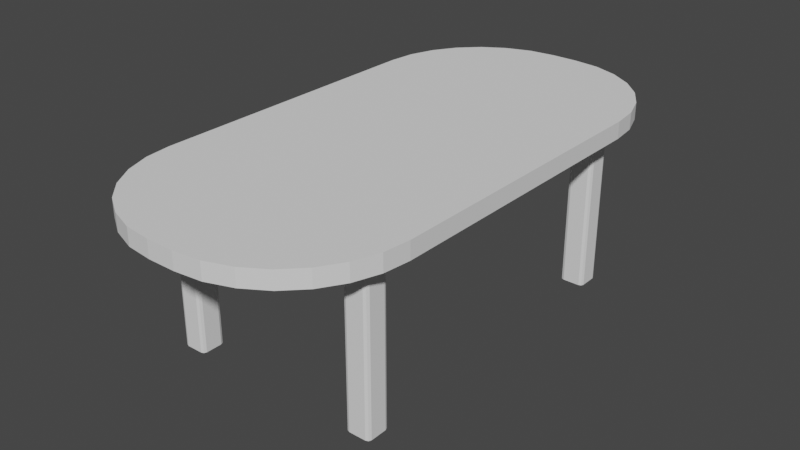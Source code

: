 # Source: table_ov220.blend  (saved by Blender 3.4.6; exported with 4.5.12 LTS)
import bpy
from mathutils import Matrix  # noqa: F401  (used for matrix-valued properties, if any)

bpy.ops.wm.read_factory_settings(use_empty=True)
scene = bpy.context.scene
scene.name = 'Scene'

# ---- collections
col_collection = bpy.data.collections.new('Collection'); scene.collection.children.link(col_collection)

# ---- world
world_world = bpy.data.worlds.new('World'); scene.world = world_world
world_world.use_nodes = True; world_world.node_tree.nodes.clear()
_N = world_world.node_tree.nodes; _L = world_world.node_tree.links
n0 = _N.new('ShaderNodeOutputWorld'); n0.name = 'World Output'; n0.location = (300, 300)
n1 = _N.new('ShaderNodeBackground'); n1.name = 'Background'; n1.location = (10, 300)
n1.inputs[0].default_value = (0.05088, 0.05088, 0.05088, 1.0)
_L.new(n1.outputs[0], n0.inputs[0])
n0.is_active_output = True
world_world.color = (0.05088, 0.05088, 0.05088)
world_world.use_sun_shadow = False
world_world.sun_shadow_jitter_overblur = 0.0

# ---- meshes
me_x = bpy.data.meshes.new('Куб')
me_x.from_pydata([(-0.435, -0.6984, -0.0798), (-0.45, -0.6834, -0.0798), (-0.4456, -0.694, -0.0798), (-0.45, -0.6834, -0.02982), (-0.435, -0.6984, -0.02982), (-0.4456, -0.694, -0.02982), (-0.45, 0.6915, -0.0798), (-0.435, 0.7065, -0.0798), (-0.4456, 0.7022, -0.0798), (-0.435, 0.7065, -0.02982), (-0.45, 0.6915, -0.02982), (-0.4456, 0.7022, -0.02982), (0.45, -0.6834, -0.0798), (0.435, -0.6984, -0.0798), (0.4456, -0.694, -0.0798), (0.435, -0.6984, -0.02982), (0.45, -0.6834, -0.02982), (0.4456, -0.694, -0.02982), (0.435, 0.7065, -0.0798), (0.45, 0.6915, -0.0798), (0.4456, 0.7022, -0.0798), (0.45, 0.6915, -0.02982), (0.435, 0.7065, -0.02982), (0.4456, 0.7022, -0.02982), (-0.435, -0.6984, -0.6998), (-0.45, -0.6834, -0.6998), (-0.4456, -0.694, -0.6998), (-0.45, -0.6834, -0.0798), (-0.435, -0.6984, -0.0798), (-0.4456, -0.694, -0.0798), (-0.45, -0.6134, -0.6998), (-0.435, -0.5984, -0.6998), (-0.4456, -0.6028, -0.6998), (-0.435, -0.5984, -0.0798), (-0.45, -0.6134, -0.0798), (-0.4456, -0.6028, -0.0798), (-0.35, -0.6834, -0.6998), (-0.365, -0.6984, -0.6998), (-0.3544, -0.694, -0.6998), (-0.365, -0.6984, -0.0798), (-0.35, -0.6834, -0.0798), (-0.3544, -0.694, -0.0798), (-0.365, -0.5984, -0.6998), (-0.35, -0.6134, -0.6998), (-0.3544, -0.6028, -0.6998), (-0.35, -0.6134, -0.0798), (-0.365, -0.5984, -0.0798), (-0.3544, -0.6028, -0.0798), (-0.435, 0.6065, -0.6996), (-0.45, 0.6215, -0.6996), (-0.4456, 0.6109, -0.6996), (-0.45, 0.6215, -0.0798), (-0.435, 0.6065, -0.0798), (-0.4456, 0.6109, -0.0798), (-0.45, 0.6915, -0.6996), (-0.435, 0.7065, -0.6996), (-0.4456, 0.7021, -0.6996), (-0.435, 0.7065, -0.0798), (-0.45, 0.6915, -0.0798), (-0.4456, 0.7021, -0.0798), (-0.35, 0.6215, -0.6996), (-0.365, 0.6065, -0.6996), (-0.3544, 0.6109, -0.6996), (-0.365, 0.6065, -0.0798), (-0.35, 0.6215, -0.0798), (-0.3544, 0.6109, -0.0798), (-0.365, 0.7065, -0.6996), (-0.35, 0.6915, -0.6996), (-0.3544, 0.7021, -0.6996), (-0.35, 0.6915, -0.0798), (-0.365, 0.7065, -0.0798), (-0.3544, 0.7021, -0.0798), (0.365, -0.6984, -0.7), (0.35, -0.6834, -0.7), (0.3544, -0.694, -0.7), (0.35, -0.6834, -0.07979), (0.365, -0.6984, -0.07979), (0.3544, -0.694, -0.07979), (0.35, -0.6134, -0.7), (0.365, -0.5984, -0.7), (0.3544, -0.6028, -0.7), (0.365, -0.5984, -0.07979), (0.35, -0.6134, -0.07979), (0.3544, -0.6028, -0.07979), (0.45, -0.6834, -0.7), (0.435, -0.6984, -0.7), (0.4456, -0.694, -0.7), (0.435, -0.6984, -0.07979), (0.45, -0.6834, -0.07979), (0.4456, -0.694, -0.07979), (0.435, -0.5984, -0.7), (0.45, -0.6134, -0.7), (0.4456, -0.6028, -0.7), (0.45, -0.6134, -0.07979), (0.435, -0.5984, -0.07979), (0.4456, -0.6028, -0.07979), (0.365, 0.6065, -0.6996), (0.35, 0.6215, -0.6996), (0.3544, 0.6109, -0.6996), (0.35, 0.6215, -0.07979), (0.365, 0.6065, -0.07979), (0.3544, 0.6109, -0.07979), (0.35, 0.6915, -0.6996), (0.365, 0.7065, -0.6996), (0.3544, 0.7021, -0.6996), (0.365, 0.7065, -0.07979), (0.35, 0.6915, -0.07979), (0.3544, 0.7021, -0.07979), (0.45, 0.6215, -0.6996), (0.435, 0.6065, -0.6996), (0.4456, 0.6109, -0.6996), (0.435, 0.6065, -0.07979), (0.45, 0.6215, -0.07979), (0.4456, 0.6109, -0.07979), (0.435, 0.7065, -0.6996), (0.45, 0.6915, -0.6996), (0.4456, 0.7021, -0.6996), (0.45, 0.6915, -0.07979), (0.435, 0.7065, -0.07979), (0.4456, 0.7021, -0.07979), (-0.05629, -1.1, -0.03061), (-0.5476, -0.6086, -0.03061), (-0.1656, -1.088, -0.03061), (-0.2695, -1.051, -0.03061), (-0.3626, -0.9928, -0.03061), (-0.4404, -0.915, -0.03061), (-0.499, -0.8218, -0.03061), (-0.5353, -0.718, -0.03061), (-0.5476, -0.6086, 0.03939), (-0.05629, -1.1, 0.03939), (-0.5353, -0.718, 0.03939), (-0.499, -0.8218, 0.03939), (-0.4405, -0.915, 0.03939), (-0.3626, -0.9928, 0.03939), (-0.2695, -1.051, 0.03939), (-0.1656, -1.088, 0.03939), (-0.5476, 0.6086, -0.03061), (-0.05629, 1.1, -0.03061), (-0.5353, 0.718, -0.03061), (-0.499, 0.8218, -0.03061), (-0.4405, 0.915, -0.03061), (-0.3626, 0.9928, -0.03061), (-0.2695, 1.051, -0.03061), (-0.1656, 1.088, -0.03061), (-0.05629, 1.1, 0.03939), (-0.5476, 0.6086, 0.03939), (-0.1656, 1.088, 0.03939), (-0.2695, 1.051, 0.03939), (-0.3626, 0.9928, 0.03939), (-0.4404, 0.915, 0.03939), (-0.499, 0.8218, 0.03939), (-0.5353, 0.718, 0.03939), (0.5476, -0.6086, -0.03061), (0.05629, -1.1, -0.03061), (0.5353, -0.718, -0.03061), (0.499, -0.8218, -0.03061), (0.4405, -0.915, -0.03061), (0.3626, -0.9928, -0.03061), (0.2695, -1.051, -0.03061), (0.1656, -1.088, -0.03061), (0.05629, -1.1, 0.03939), (0.5476, -0.6086, 0.03939), (0.1656, -1.088, 0.03939), (0.2695, -1.051, 0.03939), (0.3626, -0.9928, 0.03939), (0.4404, -0.915, 0.03939), (0.499, -0.8218, 0.03939), (0.5353, -0.718, 0.03939), (0.05629, 1.1, -0.03061), (0.5476, 0.6086, -0.03061), (0.1656, 1.088, -0.03061), (0.2695, 1.051, -0.03061), (0.3626, 0.9928, -0.03061), (0.4404, 0.915, -0.03061), (0.499, 0.8218, -0.03061), (0.5353, 0.718, -0.03061), (0.5476, 0.6086, 0.03939), (0.05629, 1.1, 0.03939), (0.5353, 0.718, 0.03939), (0.499, 0.8218, 0.03939), (0.4405, 0.915, 0.03939), (0.3626, 0.9928, 0.03939), (0.2695, 1.051, 0.03939), (0.1656, 1.088, 0.03939)], [], [(153, 160, 129, 120), (169, 176, 161, 152), (176, 178, 179, 180, 181, 182, 183, 177, 144, 146, 147, 148, 149, 150, 151, 145, 128, 130, 131, 132, 133, 134, 135, 129, 160, 162, 163, 164, 165, 166, 167, 161), (121, 128, 145, 136), (137, 144, 177, 168), (13, 15, 4, 0), (19, 21, 16, 12), (30, 32, 31, 42, 44, 43, 36, 38, 37, 24, 26, 25), (21, 23, 22, 9, 11, 10, 3, 5, 4, 15, 17, 16), (1, 3, 10, 6), (7, 9, 22, 18), (37, 39, 28, 24), (43, 45, 40, 36), (54, 56, 55, 66, 68, 67, 60, 62, 61, 48, 50, 49), (45, 47, 46, 33, 35, 34, 27, 29, 28, 39, 41, 40), (25, 27, 34, 30), (31, 33, 46, 42), (61, 63, 52, 48), (67, 69, 64, 60), (78, 80, 79, 90, 92, 91, 84, 86, 85, 72, 74, 73), (69, 71, 70, 57, 59, 58, 51, 53, 52, 63, 65, 64), (49, 51, 58, 54), (55, 57, 70, 66), (85, 87, 76, 72), (91, 93, 88, 84), (102, 104, 103, 114, 116, 115, 108, 110, 109, 96, 98, 97), (93, 95, 94, 81, 83, 82, 75, 77, 76, 87, 89, 88), (73, 75, 82, 78), (79, 81, 94, 90), (109, 111, 100, 96), (115, 117, 112, 108), (117, 119, 118, 105, 107, 106, 99, 101, 100, 111, 113, 112), (97, 99, 106, 102), (103, 105, 118, 114), (0, 4, 5, 2), (2, 5, 3, 1), (9, 7, 8, 11), (11, 8, 6, 10), (21, 19, 20, 23), (23, 20, 18, 22), (15, 13, 14, 17), (17, 14, 12, 16), (24, 28, 29, 26), (26, 29, 27, 25), (33, 31, 32, 35), (35, 32, 30, 34), (45, 43, 44, 47), (47, 44, 42, 46), (39, 37, 38, 41), (41, 38, 36, 40), (48, 52, 53, 50), (50, 53, 51, 49), (57, 55, 56, 59), (59, 56, 54, 58), (69, 67, 68, 71), (71, 68, 66, 70), (63, 61, 62, 65), (65, 62, 60, 64), (72, 76, 77, 74), (74, 77, 75, 73), (81, 79, 80, 83), (83, 80, 78, 82), (93, 91, 92, 95), (95, 92, 90, 94), (87, 85, 86, 89), (89, 86, 84, 88), (96, 100, 101, 98), (98, 101, 99, 97), (105, 103, 104, 107), (107, 104, 102, 106), (117, 115, 116, 119), (119, 116, 114, 118), (111, 109, 110, 113), (113, 110, 108, 112), (6, 8, 7, 18, 20, 19, 12, 14, 13, 0, 2, 1), (120, 129, 135, 122), (122, 135, 134, 123), (123, 134, 133, 124), (124, 133, 132, 125), (125, 132, 131, 126), (126, 131, 130, 127), (127, 130, 128, 121), (144, 137, 143, 146), (146, 143, 142, 147), (147, 142, 141, 148), (148, 141, 140, 149), (149, 140, 139, 150), (150, 139, 138, 151), (151, 138, 136, 145), (176, 169, 175, 178), (178, 175, 174, 179), (179, 174, 173, 180), (180, 173, 172, 181), (181, 172, 171, 182), (182, 171, 170, 183), (183, 170, 168, 177), (160, 153, 159, 162), (162, 159, 158, 163), (163, 158, 157, 164), (164, 157, 156, 165), (165, 156, 155, 166), (166, 155, 154, 167), (167, 154, 152, 161), (136, 138, 139, 140, 141, 142, 143, 137, 168, 170, 171, 172, 173, 174, 175, 169, 152, 154, 155, 156, 157, 158, 159, 153, 120, 122, 123, 124, 125, 126, 127, 121)])
_uv = me_x.uv_layers.new(name='UVКарта')
_uv.uv.foreach_set('vector', [0.375, 0.8622, 0.625, 0.8622, 0.625, 0.8878, 0.375, 0.8878, 0.375, 0.5558, 0.625, 0.5558, 0.625, 0.6942, 0.375, 0.6942, 0.625, 0.5558, 0.6278, 0.5434, 0.6361, 0.5316, 0.6495, 0.521, 0.6672, 0.5122, 0.6885, 0.5055, 0.7122, 0.5014, 0.7372, 0.5, 0.7628, 0.5, 0.7878, 0.5014, 0.8115, 0.5055, 0.8328, 0.5122, 0.8505, 0.521, 0.8639, 0.5316, 0.8722, 0.5434, 0.875, 0.5558, 0.875, 0.6942, 0.8722, 0.7066, 0.8639, 0.7184, 0.8505, 0.729, 0.8328, 0.7378, 0.8115, 0.7445, 0.7878, 0.7486, 0.7628, 0.75, 0.7372, 0.75, 0.7122, 0.7486, 0.6885, 0.7445, 0.6672, 0.7378, 0.6495, 0.729, 0.6361, 0.7184, 0.6278, 0.7066, 0.625, 0.6942, 0.375, 0.05584, 0.625, 0.05584, 0.625, 0.1942, 0.375, 0.1942, 0.375, 0.3622, 0.625, 0.3622, 0.625, 0.3878, 0.375, 0.3878, 0.375, 0.7542, 0.625, 0.7542, 0.625, 0.9958, 0.375, 0.9958, 0.375, 0.5019, 0.625, 0.5019, 0.625, 0.7481, 0.375, 0.7481, 0.125, 0.5375, 0.136, 0.511, 0.1625, 0.5, 0.3375, 0.5, 0.364, 0.511, 0.375, 0.5375, 0.375, 0.7125, 0.364, 0.739, 0.3375, 0.75, 0.1625, 0.75, 0.136, 0.739, 0.125, 0.7125, 0.625, 0.5019, 0.6262, 0.5005, 0.6292, 0.5, 0.8708, 0.5, 0.8738, 0.5005, 0.875, 0.5019, 0.875, 0.7481, 0.8738, 0.7495, 0.8708, 0.75, 0.6292, 0.75, 0.6262, 0.7495, 0.625, 0.7481, 0.375, 0.001875, 0.625, 0.001875, 0.625, 0.2481, 0.375, 0.2481, 0.375, 0.2542, 0.625, 0.2542, 0.625, 0.4958, 0.375, 0.4958, 0.375, 0.7875, 0.625, 0.7875, 0.625, 0.9625, 0.375, 0.9625, 0.375, 0.5375, 0.625, 0.5375, 0.625, 0.7125, 0.375, 0.7125, 0.125, 0.5375, 0.136, 0.511, 0.1625, 0.5, 0.3375, 0.5, 0.364, 0.511, 0.375, 0.5375, 0.375, 0.7125, 0.364, 0.739, 0.3375, 0.75, 0.1625, 0.75, 0.136, 0.739, 0.125, 0.7125, 0.625, 0.5375, 0.636, 0.511, 0.6625, 0.5, 0.8375, 0.5, 0.864, 0.511, 0.875, 0.5375, 0.875, 0.7125, 0.864, 0.739, 0.8375, 0.75, 0.6625, 0.75, 0.636, 0.739, 0.625, 0.7125, 0.375, 0.0375, 0.625, 0.0375, 0.625, 0.2125, 0.375, 0.2125, 0.375, 0.2875, 0.625, 0.2875, 0.625, 0.4625, 0.375, 0.4625, 0.375, 0.7875, 0.625, 0.7875, 0.625, 0.9625, 0.375, 0.9625, 0.375, 0.5375, 0.625, 0.5375, 0.625, 0.7125, 0.375, 0.7125, 0.125, 0.5375, 0.136, 0.511, 0.1625, 0.5, 0.3375, 0.5, 0.364, 0.511, 0.375, 0.5375, 0.375, 0.7125, 0.364, 0.739, 0.3375, 0.75, 0.1625, 0.75, 0.136, 0.739, 0.125, 0.7125, 0.625, 0.5375, 0.636, 0.511, 0.6625, 0.5, 0.8375, 0.5, 0.864, 0.511, 0.875, 0.5375, 0.875, 0.7125, 0.864, 0.739, 0.8375, 0.75, 0.6625, 0.75, 0.636, 0.739, 0.625, 0.7125, 0.375, 0.0375, 0.625, 0.0375, 0.625, 0.2125, 0.375, 0.2125, 0.375, 0.2875, 0.625, 0.2875, 0.625, 0.4625, 0.375, 0.4625, 0.375, 0.7875, 0.625, 0.7875, 0.625, 0.9625, 0.375, 0.9625, 0.375, 0.5375, 0.625, 0.5375, 0.625, 0.7125, 0.375, 0.7125, 0.125, 0.5375, 0.136, 0.511, 0.1625, 0.5, 0.3375, 0.5, 0.364, 0.511, 0.375, 0.5375, 0.375, 0.7125, 0.364, 0.739, 0.3375, 0.75, 0.1625, 0.75, 0.136, 0.739, 0.125, 0.7125, 0.625, 0.5375, 0.636, 0.511, 0.6625, 0.5, 0.8375, 0.5, 0.864, 0.511, 0.875, 0.5375, 0.875, 0.7125, 0.864, 0.739, 0.8375, 0.75, 0.6625, 0.75, 0.636, 0.739, 0.625, 0.7125, 0.375, 0.0375, 0.625, 0.0375, 0.625, 0.2125, 0.375, 0.2125, 0.375, 0.2875, 0.625, 0.2875, 0.625, 0.4625, 0.375, 0.4625, 0.375, 0.7875, 0.625, 0.7875, 0.625, 0.9625, 0.375, 0.9625, 0.375, 0.5375, 0.625, 0.5375, 0.625, 0.7125, 0.375, 0.7125, 0.625, 0.5375, 0.636, 0.511, 0.6625, 0.5, 0.8375, 0.5, 0.864, 0.511, 0.875, 0.5375, 0.875, 0.7125, 0.864, 0.739, 0.8375, 0.75, 0.6625, 0.75, 0.636, 0.739, 0.625, 0.7125, 0.375, 0.0375, 0.625, 0.0375, 0.625, 0.2125, 0.375, 0.2125, 0.375, 0.2875, 0.625, 0.2875, 0.625, 0.4625, 0.375, 0.4625, 0.375, 0.9958, 0.625, 0.9958, 0.625, 1.0, 0.375, 1.0, 0.375, 0.0, 0.625, 0.0, 0.625, 0.001875, 0.375, 0.001875, 0.625, 0.2542, 0.375, 0.2542, 0.375, 0.25, 0.625, 0.25, 0.625, 0.25, 0.375, 0.25, 0.375, 0.2481, 0.625, 0.2481, 0.625, 0.5019, 0.375, 0.5019, 0.375, 0.5, 0.625, 0.5, 0.625, 0.5, 0.375, 0.5, 0.375, 0.4958, 0.625, 0.4958, 0.625, 0.7542, 0.375, 0.7542, 0.375, 0.75, 0.625, 0.75, 0.625, 0.75, 0.375, 0.75, 0.375, 0.7481, 0.625, 0.7481, 0.375, 0.9625, 0.625, 0.9625, 0.625, 1.0, 0.375, 1.0, 0.375, 0.0, 0.625, 0.0, 0.625, 0.0375, 0.375, 0.0375, 0.625, 0.2875, 0.375, 0.2875, 0.375, 0.25, 0.625, 0.25, 0.625, 0.25, 0.375, 0.25, 0.375, 0.2125, 0.625, 0.2125, 0.625, 0.5375, 0.375, 0.5375, 0.375, 0.5, 0.625, 0.5, 0.625, 0.5, 0.375, 0.5, 0.375, 0.4625, 0.625, 0.4625, 0.625, 0.7875, 0.375, 0.7875, 0.375, 0.75, 0.625, 0.75, 0.625, 0.75, 0.375, 0.75, 0.375, 0.7125, 0.625, 0.7125, 0.375, 0.9625, 0.625, 0.9625, 0.625, 1.0, 0.375, 1.0, 0.375, 0.0, 0.625, 0.0, 0.625, 0.0375, 0.375, 0.0375, 0.625, 0.2875, 0.375, 0.2875, 0.375, 0.25, 0.625, 0.25, 0.625, 0.25, 0.375, 0.25, 0.375, 0.2125, 0.625, 0.2125, 0.625, 0.5375, 0.375, 0.5375, 0.375, 0.5, 0.625, 0.5, 0.625, 0.5, 0.375, 0.5, 0.375, 0.4625, 0.625, 0.4625, 0.625, 0.7875, 0.375, 0.7875, 0.375, 0.75, 0.625, 0.75, 0.625, 0.75, 0.375, 0.75, 0.375, 0.7125, 0.625, 0.7125, 0.375, 0.9625, 0.625, 0.9625, 0.625, 1.0, 0.375, 1.0, 0.375, 0.0, 0.625, 0.0, 0.625, 0.0375, 0.375, 0.0375, 0.625, 0.2875, 0.375, 0.2875, 0.375, 0.25, 0.625, 0.25, 0.625, 0.25, 0.375, 0.25, 0.375, 0.2125, 0.625, 0.2125, 0.625, 0.5375, 0.375, 0.5375, 0.375, 0.5, 0.625, 0.5, 0.625, 0.5, 0.375, 0.5, 0.375, 0.4625, 0.625, 0.4625, 0.625, 0.7875, 0.375, 0.7875, 0.375, 0.75, 0.625, 0.75, 0.625, 0.75, 0.375, 0.75, 0.375, 0.7125, 0.625, 0.7125, 0.375, 0.9625, 0.625, 0.9625, 0.625, 1.0, 0.375, 1.0, 0.375, 0.0, 0.625, 0.0, 0.625, 0.0375, 0.375, 0.0375, 0.625, 0.2875, 0.375, 0.2875, 0.375, 0.25, 0.625, 0.25, 0.625, 0.25, 0.375, 0.25, 0.375, 0.2125, 0.625, 0.2125, 0.625, 0.5375, 0.375, 0.5375, 0.375, 0.5, 0.625, 0.5, 0.625, 0.5, 0.375, 0.5, 0.375, 0.4625, 0.625, 0.4625, 0.625, 0.7875, 0.375, 0.7875, 0.375, 0.75, 0.625, 0.75, 0.625, 0.75, 0.375, 0.75, 0.375, 0.7125, 0.625, 0.7125, 0.125, 0.5019, 0.1262, 0.5005, 0.1292, 0.5, 0.3708, 0.5, 0.3738, 0.5005, 0.375, 0.5019, 0.375, 0.7481, 0.3738, 0.7495, 0.3708, 0.75, 0.1292, 0.75, 0.1262, 0.7495, 0.125, 0.7481, 0.375, 0.8878, 0.625, 0.8878, 0.625, 0.9128, 0.375, 0.9128, 0.375, 0.9128, 0.625, 0.9128, 0.625, 0.9365, 0.375, 0.9365, 0.375, 0.9365, 0.625, 0.9365, 0.625, 1.0, 0.375, 1.0, 0.375, 0.0, 0.625, 0.0, 0.625, 0.02102, 0.375, 0.02102, 0.375, 0.02102, 0.625, 0.02102, 0.625, 0.03161, 0.375, 0.03161, 0.375, 0.03161, 0.625, 0.03161, 0.625, 0.04341, 0.375, 0.04341, 0.375, 0.04341, 0.625, 0.04341, 0.625, 0.05584, 0.375, 0.05584, 0.625, 0.3622, 0.375, 0.3622, 0.375, 0.3372, 0.625, 0.3372, 0.625, 0.3372, 0.375, 0.3372, 0.375, 0.3135, 0.625, 0.3135, 0.625, 0.3135, 0.375, 0.3135, 0.375, 0.2922, 0.625, 0.2922, 0.625, 0.2922, 0.375, 0.2922, 0.375, 0.229, 0.625, 0.229, 0.625, 0.229, 0.375, 0.229, 0.375, 0.2184, 0.625, 0.2184, 0.625, 0.2184, 0.375, 0.2184, 0.375, 0.2066, 0.625, 0.2066, 0.625, 0.2066, 0.375, 0.2066, 0.375, 0.1942, 0.625, 0.1942, 0.625, 0.5558, 0.375, 0.5558, 0.375, 0.5434, 0.625, 0.5434, 0.625, 0.5434, 0.375, 0.5434, 0.375, 0.5316, 0.625, 0.5316, 0.625, 0.5316, 0.375, 0.5316, 0.375, 0.521, 0.625, 0.521, 0.625, 0.521, 0.375, 0.521, 0.375, 0.4578, 0.625, 0.4578, 0.625, 0.4578, 0.375, 0.4578, 0.375, 0.4365, 0.625, 0.4365, 0.625, 0.4365, 0.375, 0.4365, 0.375, 0.4128, 0.625, 0.4128, 0.625, 0.4128, 0.375, 0.4128, 0.375, 0.3878, 0.625, 0.3878, 0.625, 0.8622, 0.375, 0.8622, 0.375, 0.8372, 0.625, 0.8372, 0.625, 0.8372, 0.375, 0.8372, 0.375, 0.8135, 0.625, 0.8135, 0.625, 0.8135, 0.375, 0.8135, 0.375, 0.7922, 0.625, 0.7922, 0.625, 0.7922, 0.375, 0.7922, 0.375, 0.729, 0.625, 0.729, 0.625, 0.729, 0.375, 0.729, 0.375, 0.7184, 0.625, 0.7184, 0.625, 0.7184, 0.375, 0.7184, 0.375, 0.7066, 0.625, 0.7066, 0.625, 0.7066, 0.375, 0.7066, 0.375, 0.6942, 0.625, 0.6942, 0.125, 0.5558, 0.1278, 0.5434, 0.1361, 0.5316, 0.1495, 0.521, 0.1672, 0.5122, 0.1885, 0.5055, 0.2122, 0.5014, 0.2372, 0.5, 0.2628, 0.5, 0.2878, 0.5014, 0.3115, 0.5055, 0.3328, 0.5122, 0.3505, 0.521, 0.3639, 0.5316, 0.3722, 0.5434, 0.375, 0.5558, 0.375, 0.6942, 0.3722, 0.7066, 0.3639, 0.7184, 0.3505, 0.729, 0.3328, 0.7378, 0.3115, 0.7445, 0.2878, 0.7486, 0.2628, 0.75, 0.2372, 0.75, 0.2122, 0.7486, 0.1885, 0.7445, 0.1672, 0.7378, 0.1495, 0.729, 0.1361, 0.7184, 0.1278, 0.7066, 0.125, 0.6942])
me_x.update()

# ---- objects
ob_x = bpy.data.objects.new('Куб', me_x)

# ---- transforms, parenting, visibility, modifiers, constraints
ob_x.location = (0.0, 0.0, 0.7)

# ---- collection membership
col_collection.objects.link(ob_x)

# ---- scene / render settings (as saved in the file)
scene.frame_start = 1; scene.frame_end = 250; scene.frame_set(1)
scene.render.engine = 'BLENDER_EEVEE_NEXT'
scene.cycles.sampling_pattern = 'TABULATED_SOBOL'
scene.cycles.use_light_tree = False
scene.view_settings.view_transform = 'Filmic'
bpy.context.view_layer.update()

# ---- added for rendering (the .blend has no active camera and no usable light): camera, sun
cam_auto = bpy.data.cameras.new('AutoCamera')
cam_auto.lens = 50.0
cam_auto.sensor_width = 36.0
cam_auto.clip_end = 1000.0
ob_auto_camera = bpy.data.objects.new('AutoCamera', cam_auto)
scene.collection.objects.link(ob_auto_camera)
ob_auto_camera.location = (2.3745, -2.8494, 2.26928)
ob_auto_camera.rotation_euler = (1.09748, -7.21219e-08, 0.694738)
scene.camera = ob_auto_camera
light_auto_sun = bpy.data.lights.new('AutoSun', 'SUN')
light_auto_sun.energy = 3.0
light_auto_sun.angle = 0.0523599
ob_auto_sun = bpy.data.objects.new('AutoSun', light_auto_sun)
scene.collection.objects.link(ob_auto_sun)
ob_auto_sun.rotation_euler = (0.872665, 0.174533, 0.523599)
bpy.context.view_layer.update()
